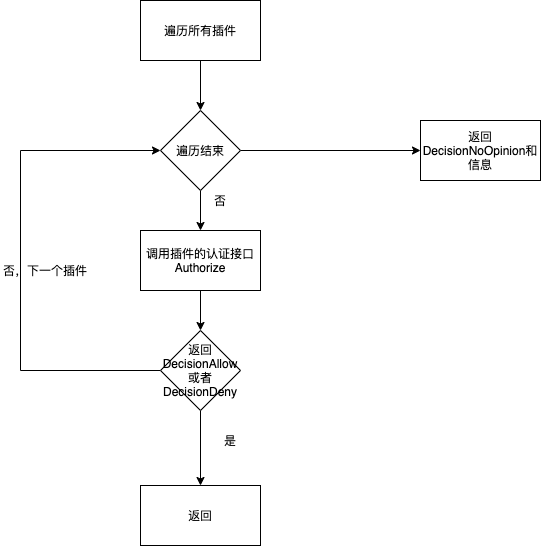

The diagram above was exported from draw.io. Its source (the exported page's mxGraphModel, read from the mxfile embedded in the PNG):
<mxGraphModel dx="1097" dy="860" grid="1" gridSize="10" guides="1" tooltips="1" connect="1" arrows="1" fold="1" page="1" pageScale="1" pageWidth="827" pageHeight="1169" math="0" shadow="0">
  <root>
    <mxCell id="0" />
    <mxCell id="1" parent="0" />
    <mxCell id="4" value="" style="edgeStyle=orthogonalEdgeStyle;rounded=0;orthogonalLoop=1;jettySize=auto;html=1;" edge="1" parent="1" source="2" target="3">
      <mxGeometry relative="1" as="geometry" />
    </mxCell>
    <mxCell id="2" value="遍历所有插件" style="rounded=0;whiteSpace=wrap;html=1;" vertex="1" parent="1">
      <mxGeometry x="240" y="40" width="120" height="60" as="geometry" />
    </mxCell>
    <mxCell id="6" value="" style="edgeStyle=orthogonalEdgeStyle;rounded=0;orthogonalLoop=1;jettySize=auto;html=1;" edge="1" parent="1" source="3" target="5">
      <mxGeometry relative="1" as="geometry" />
    </mxCell>
    <mxCell id="17" value="" style="edgeStyle=orthogonalEdgeStyle;rounded=0;orthogonalLoop=1;jettySize=auto;html=1;" edge="1" parent="1" source="3" target="16">
      <mxGeometry relative="1" as="geometry" />
    </mxCell>
    <mxCell id="3" value="遍历结束" style="rhombus;whiteSpace=wrap;html=1;" vertex="1" parent="1">
      <mxGeometry x="260" y="150" width="80" height="80" as="geometry" />
    </mxCell>
    <mxCell id="8" value="" style="edgeStyle=orthogonalEdgeStyle;rounded=0;orthogonalLoop=1;jettySize=auto;html=1;" edge="1" parent="1" source="5" target="7">
      <mxGeometry relative="1" as="geometry" />
    </mxCell>
    <mxCell id="5" value="调用插件的认证接口&lt;br&gt;Authorize" style="whiteSpace=wrap;html=1;" vertex="1" parent="1">
      <mxGeometry x="240" y="270" width="120" height="60" as="geometry" />
    </mxCell>
    <mxCell id="10" value="" style="edgeStyle=orthogonalEdgeStyle;rounded=0;orthogonalLoop=1;jettySize=auto;html=1;" edge="1" parent="1" source="7" target="9">
      <mxGeometry relative="1" as="geometry" />
    </mxCell>
    <mxCell id="12" value="" style="edgeStyle=orthogonalEdgeStyle;rounded=0;orthogonalLoop=1;jettySize=auto;html=1;entryX=0;entryY=0.5;entryDx=0;entryDy=0;" edge="1" parent="1" source="7" target="3">
      <mxGeometry relative="1" as="geometry">
        <mxPoint x="200" y="410" as="targetPoint" />
        <Array as="points">
          <mxPoint x="120" y="410" />
          <mxPoint x="120" y="190" />
        </Array>
      </mxGeometry>
    </mxCell>
    <mxCell id="7" value="返回DecisionAllow或者&lt;br&gt;DecisionDeny" style="rhombus;whiteSpace=wrap;html=1;" vertex="1" parent="1">
      <mxGeometry x="260" y="370" width="80" height="80" as="geometry" />
    </mxCell>
    <mxCell id="9" value="返回" style="whiteSpace=wrap;html=1;" vertex="1" parent="1">
      <mxGeometry x="240" y="525" width="120" height="60" as="geometry" />
    </mxCell>
    <mxCell id="13" value="否，下一个插件" style="text;html=1;strokeColor=none;fillColor=none;align=center;verticalAlign=middle;whiteSpace=wrap;rounded=0;" vertex="1" parent="1">
      <mxGeometry x="100" y="300" width="90" height="20" as="geometry" />
    </mxCell>
    <mxCell id="14" value="是" style="text;html=1;strokeColor=none;fillColor=none;align=center;verticalAlign=middle;whiteSpace=wrap;rounded=0;" vertex="1" parent="1">
      <mxGeometry x="310" y="470" width="40" height="20" as="geometry" />
    </mxCell>
    <mxCell id="15" value="否" style="text;html=1;strokeColor=none;fillColor=none;align=center;verticalAlign=middle;whiteSpace=wrap;rounded=0;" vertex="1" parent="1">
      <mxGeometry x="300" y="230" width="40" height="20" as="geometry" />
    </mxCell>
    <mxCell id="16" value="返回DecisionNoOpinion和信息" style="whiteSpace=wrap;html=1;" vertex="1" parent="1">
      <mxGeometry x="520" y="160" width="120" height="60" as="geometry" />
    </mxCell>
  </root>
</mxGraphModel>